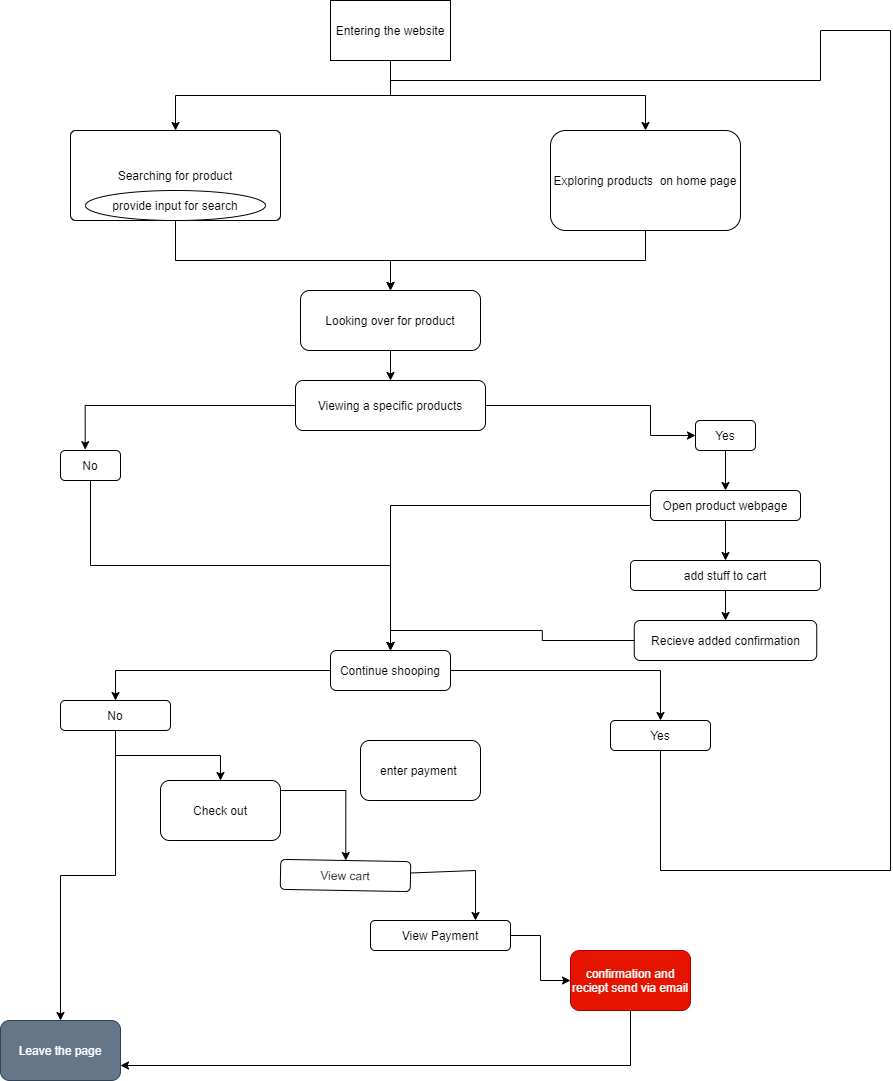

The diagram above was exported from draw.io. Its source (the exported page's mxGraphModel, read from the mxfile embedded in the PNG):
<mxGraphModel dx="2103" dy="830" grid="1" gridSize="10" guides="1" tooltips="1" connect="1" arrows="1" fold="1" page="1" pageScale="1" pageWidth="850" pageHeight="1100" math="0" shadow="0">
  <root>
    <mxCell id="0" />
    <mxCell id="1" parent="0" />
    <mxCell id="10" style="edgeStyle=orthogonalEdgeStyle;rounded=0;orthogonalLoop=1;jettySize=auto;html=1;exitX=0.5;exitY=1;exitDx=0;exitDy=0;" edge="1" parent="1" source="2" target="3">
      <mxGeometry relative="1" as="geometry" />
    </mxCell>
    <mxCell id="26" style="edgeStyle=orthogonalEdgeStyle;rounded=0;orthogonalLoop=1;jettySize=auto;html=1;exitX=0.5;exitY=1;exitDx=0;exitDy=0;" edge="1" parent="1" source="2" target="4">
      <mxGeometry relative="1" as="geometry" />
    </mxCell>
    <mxCell id="2" value="Entering the website" style="rounded=0;whiteSpace=wrap;html=1;" vertex="1" parent="1">
      <mxGeometry x="270" y="10" width="120" height="60" as="geometry" />
    </mxCell>
    <mxCell id="3" value="Searching for product" style="rounded=1;whiteSpace=wrap;html=1;arcSize=6;" vertex="1" parent="1">
      <mxGeometry x="10" y="140" width="210" height="90" as="geometry" />
    </mxCell>
    <mxCell id="23" style="edgeStyle=orthogonalEdgeStyle;rounded=0;orthogonalLoop=1;jettySize=auto;html=1;exitX=0.5;exitY=1;exitDx=0;exitDy=0;entryX=0.5;entryY=0;entryDx=0;entryDy=0;" edge="1" parent="1" source="4" target="14">
      <mxGeometry relative="1" as="geometry">
        <mxPoint x="330" y="270" as="targetPoint" />
      </mxGeometry>
    </mxCell>
    <mxCell id="4" value="Exploring products&amp;nbsp; on home page" style="rounded=1;whiteSpace=wrap;html=1;" vertex="1" parent="1">
      <mxGeometry x="490" y="140" width="190" height="100" as="geometry" />
    </mxCell>
    <mxCell id="22" style="edgeStyle=orthogonalEdgeStyle;rounded=0;orthogonalLoop=1;jettySize=auto;html=1;entryX=0.5;entryY=0;entryDx=0;entryDy=0;" edge="1" parent="1" source="7" target="14">
      <mxGeometry relative="1" as="geometry">
        <Array as="points">
          <mxPoint x="115" y="270" />
          <mxPoint x="330" y="270" />
        </Array>
      </mxGeometry>
    </mxCell>
    <mxCell id="7" value="provide input for search" style="ellipse;whiteSpace=wrap;html=1;" vertex="1" parent="1">
      <mxGeometry x="25" y="200" width="180" height="30" as="geometry" />
    </mxCell>
    <mxCell id="25" style="edgeStyle=orthogonalEdgeStyle;rounded=0;orthogonalLoop=1;jettySize=auto;html=1;exitX=0.5;exitY=1;exitDx=0;exitDy=0;entryX=0.5;entryY=0;entryDx=0;entryDy=0;" edge="1" parent="1" source="14" target="15">
      <mxGeometry relative="1" as="geometry" />
    </mxCell>
    <mxCell id="14" value="Looking over for product" style="rounded=1;whiteSpace=wrap;html=1;" vertex="1" parent="1">
      <mxGeometry x="240" y="300" width="180" height="60" as="geometry" />
    </mxCell>
    <mxCell id="27" style="edgeStyle=orthogonalEdgeStyle;rounded=0;orthogonalLoop=1;jettySize=auto;html=1;" edge="1" parent="1" source="15" target="21">
      <mxGeometry relative="1" as="geometry">
        <Array as="points">
          <mxPoint x="590" y="415" />
        </Array>
      </mxGeometry>
    </mxCell>
    <mxCell id="28" style="edgeStyle=orthogonalEdgeStyle;rounded=0;orthogonalLoop=1;jettySize=auto;html=1;entryX=0.412;entryY=-0.03;entryDx=0;entryDy=0;entryPerimeter=0;" edge="1" parent="1" source="15" target="19">
      <mxGeometry relative="1" as="geometry" />
    </mxCell>
    <mxCell id="15" value="Viewing a specific products" style="rounded=1;whiteSpace=wrap;html=1;" vertex="1" parent="1">
      <mxGeometry x="235" y="390" width="190" height="50" as="geometry" />
    </mxCell>
    <mxCell id="43" style="edgeStyle=orthogonalEdgeStyle;rounded=0;orthogonalLoop=1;jettySize=auto;html=1;exitX=0.5;exitY=1;exitDx=0;exitDy=0;entryX=0.5;entryY=0;entryDx=0;entryDy=0;" edge="1" parent="1" source="17" target="18">
      <mxGeometry relative="1" as="geometry" />
    </mxCell>
    <mxCell id="47" style="edgeStyle=orthogonalEdgeStyle;rounded=0;orthogonalLoop=1;jettySize=auto;html=1;entryX=0.5;entryY=0;entryDx=0;entryDy=0;" edge="1" parent="1" source="18" target="20">
      <mxGeometry relative="1" as="geometry" />
    </mxCell>
    <mxCell id="18" value="Recieve added confirmation" style="rounded=1;whiteSpace=wrap;html=1;" vertex="1" parent="1">
      <mxGeometry x="573.75" y="630" width="182.5" height="40" as="geometry" />
    </mxCell>
    <mxCell id="36" style="edgeStyle=orthogonalEdgeStyle;rounded=0;orthogonalLoop=1;jettySize=auto;html=1;exitX=0.5;exitY=1;exitDx=0;exitDy=0;entryX=0.5;entryY=0;entryDx=0;entryDy=0;" edge="1" parent="1" source="19" target="20">
      <mxGeometry relative="1" as="geometry" />
    </mxCell>
    <mxCell id="19" value="No" style="rounded=1;whiteSpace=wrap;html=1;" vertex="1" parent="1">
      <mxGeometry y="460" width="60" height="30" as="geometry" />
    </mxCell>
    <mxCell id="37" style="edgeStyle=orthogonalEdgeStyle;rounded=0;orthogonalLoop=1;jettySize=auto;html=1;entryX=0.5;entryY=0;entryDx=0;entryDy=0;" edge="1" parent="1" source="20" target="30">
      <mxGeometry relative="1" as="geometry" />
    </mxCell>
    <mxCell id="38" style="edgeStyle=orthogonalEdgeStyle;rounded=0;orthogonalLoop=1;jettySize=auto;html=1;" edge="1" parent="1" source="20" target="29">
      <mxGeometry relative="1" as="geometry" />
    </mxCell>
    <mxCell id="20" value="Continue shooping" style="rounded=1;whiteSpace=wrap;html=1;" vertex="1" parent="1">
      <mxGeometry x="270" y="660" width="120" height="40" as="geometry" />
    </mxCell>
    <mxCell id="41" style="edgeStyle=orthogonalEdgeStyle;rounded=0;orthogonalLoop=1;jettySize=auto;html=1;exitX=0.5;exitY=1;exitDx=0;exitDy=0;entryX=0.5;entryY=0;entryDx=0;entryDy=0;" edge="1" parent="1" source="21" target="40">
      <mxGeometry relative="1" as="geometry" />
    </mxCell>
    <mxCell id="21" value="Yes" style="rounded=1;whiteSpace=wrap;html=1;" vertex="1" parent="1">
      <mxGeometry x="635" y="430" width="60" height="30" as="geometry" />
    </mxCell>
    <mxCell id="29" value="Yes" style="rounded=1;whiteSpace=wrap;html=1;" vertex="1" parent="1">
      <mxGeometry x="550" y="730" width="100" height="30" as="geometry" />
    </mxCell>
    <mxCell id="35" style="edgeStyle=orthogonalEdgeStyle;rounded=0;orthogonalLoop=1;jettySize=auto;html=1;exitX=0.5;exitY=1;exitDx=0;exitDy=0;" edge="1" parent="1" source="30" target="32">
      <mxGeometry relative="1" as="geometry" />
    </mxCell>
    <mxCell id="48" style="edgeStyle=orthogonalEdgeStyle;rounded=0;orthogonalLoop=1;jettySize=auto;html=1;entryX=0.5;entryY=0;entryDx=0;entryDy=0;" edge="1" parent="1" source="30" target="33">
      <mxGeometry relative="1" as="geometry" />
    </mxCell>
    <mxCell id="30" value="No" style="rounded=1;whiteSpace=wrap;html=1;" vertex="1" parent="1">
      <mxGeometry y="710" width="110" height="30" as="geometry" />
    </mxCell>
    <mxCell id="53" style="edgeStyle=orthogonalEdgeStyle;rounded=0;orthogonalLoop=1;jettySize=auto;html=1;entryX=0.5;entryY=0;entryDx=0;entryDy=0;" edge="1" parent="1" source="32" target="49">
      <mxGeometry relative="1" as="geometry">
        <Array as="points">
          <mxPoint x="285" y="800" />
        </Array>
      </mxGeometry>
    </mxCell>
    <mxCell id="32" value="Check out" style="rounded=1;whiteSpace=wrap;html=1;" vertex="1" parent="1">
      <mxGeometry x="100" y="790" width="120" height="60" as="geometry" />
    </mxCell>
    <mxCell id="33" value="Leave the page" style="rounded=1;whiteSpace=wrap;html=1;fillColor=#647687;strokeColor=#314354;fontColor=#ffffff;" vertex="1" parent="1">
      <mxGeometry x="-60" y="1030" width="120" height="60" as="geometry" />
    </mxCell>
    <mxCell id="42" style="edgeStyle=orthogonalEdgeStyle;rounded=0;orthogonalLoop=1;jettySize=auto;html=1;" edge="1" parent="1" source="40" target="17">
      <mxGeometry relative="1" as="geometry" />
    </mxCell>
    <mxCell id="45" style="edgeStyle=orthogonalEdgeStyle;rounded=0;orthogonalLoop=1;jettySize=auto;html=1;entryX=0.5;entryY=0;entryDx=0;entryDy=0;" edge="1" parent="1" source="40" target="20">
      <mxGeometry relative="1" as="geometry">
        <mxPoint x="330" y="710" as="targetPoint" />
      </mxGeometry>
    </mxCell>
    <mxCell id="40" value="Open product webpage" style="rounded=1;whiteSpace=wrap;html=1;" vertex="1" parent="1">
      <mxGeometry x="590" y="500" width="150" height="30" as="geometry" />
    </mxCell>
    <mxCell id="17" value="add stuff to cart" style="rounded=1;whiteSpace=wrap;html=1;" vertex="1" parent="1">
      <mxGeometry x="570" y="570" width="190" height="30" as="geometry" />
    </mxCell>
    <mxCell id="46" value="" style="edgeStyle=orthogonalEdgeStyle;rounded=0;orthogonalLoop=1;jettySize=auto;html=1;endArrow=none;" edge="1" parent="1" source="29">
      <mxGeometry relative="1" as="geometry">
        <mxPoint x="610" y="880" as="sourcePoint" />
        <mxPoint x="330" y="90" as="targetPoint" />
        <Array as="points">
          <mxPoint x="830" y="880" />
          <mxPoint x="830" y="40" />
          <mxPoint x="760" y="40" />
        </Array>
      </mxGeometry>
    </mxCell>
    <mxCell id="54" style="edgeStyle=orthogonalEdgeStyle;rounded=0;orthogonalLoop=1;jettySize=auto;html=1;entryX=0.75;entryY=0;entryDx=0;entryDy=0;" edge="1" parent="1" source="49" target="50">
      <mxGeometry relative="1" as="geometry">
        <Array as="points">
          <mxPoint x="415" y="880" />
        </Array>
      </mxGeometry>
    </mxCell>
    <mxCell id="49" value="View cart" style="rounded=1;whiteSpace=wrap;html=1;rotation=1;" vertex="1" parent="1">
      <mxGeometry x="220" y="870" width="130" height="30" as="geometry" />
    </mxCell>
    <mxCell id="55" style="edgeStyle=orthogonalEdgeStyle;rounded=0;orthogonalLoop=1;jettySize=auto;html=1;" edge="1" parent="1" source="50" target="52">
      <mxGeometry relative="1" as="geometry" />
    </mxCell>
    <mxCell id="50" value="View Payment" style="rounded=1;whiteSpace=wrap;html=1;" vertex="1" parent="1">
      <mxGeometry x="310" y="930" width="140" height="30" as="geometry" />
    </mxCell>
    <mxCell id="51" value="enter payment&amp;nbsp;" style="rounded=1;whiteSpace=wrap;html=1;" vertex="1" parent="1">
      <mxGeometry x="300" y="750" width="120" height="60" as="geometry" />
    </mxCell>
    <mxCell id="57" style="edgeStyle=orthogonalEdgeStyle;rounded=0;orthogonalLoop=1;jettySize=auto;html=1;entryX=1;entryY=0.75;entryDx=0;entryDy=0;" edge="1" parent="1" source="52" target="33">
      <mxGeometry relative="1" as="geometry">
        <Array as="points">
          <mxPoint x="570" y="1075" />
        </Array>
      </mxGeometry>
    </mxCell>
    <mxCell id="52" value="confirmation and reciept send via email" style="rounded=1;whiteSpace=wrap;html=1;fillColor=#e51400;strokeColor=#B20000;fontColor=#ffffff;" vertex="1" parent="1">
      <mxGeometry x="510" y="960" width="120" height="60" as="geometry" />
    </mxCell>
  </root>
</mxGraphModel>